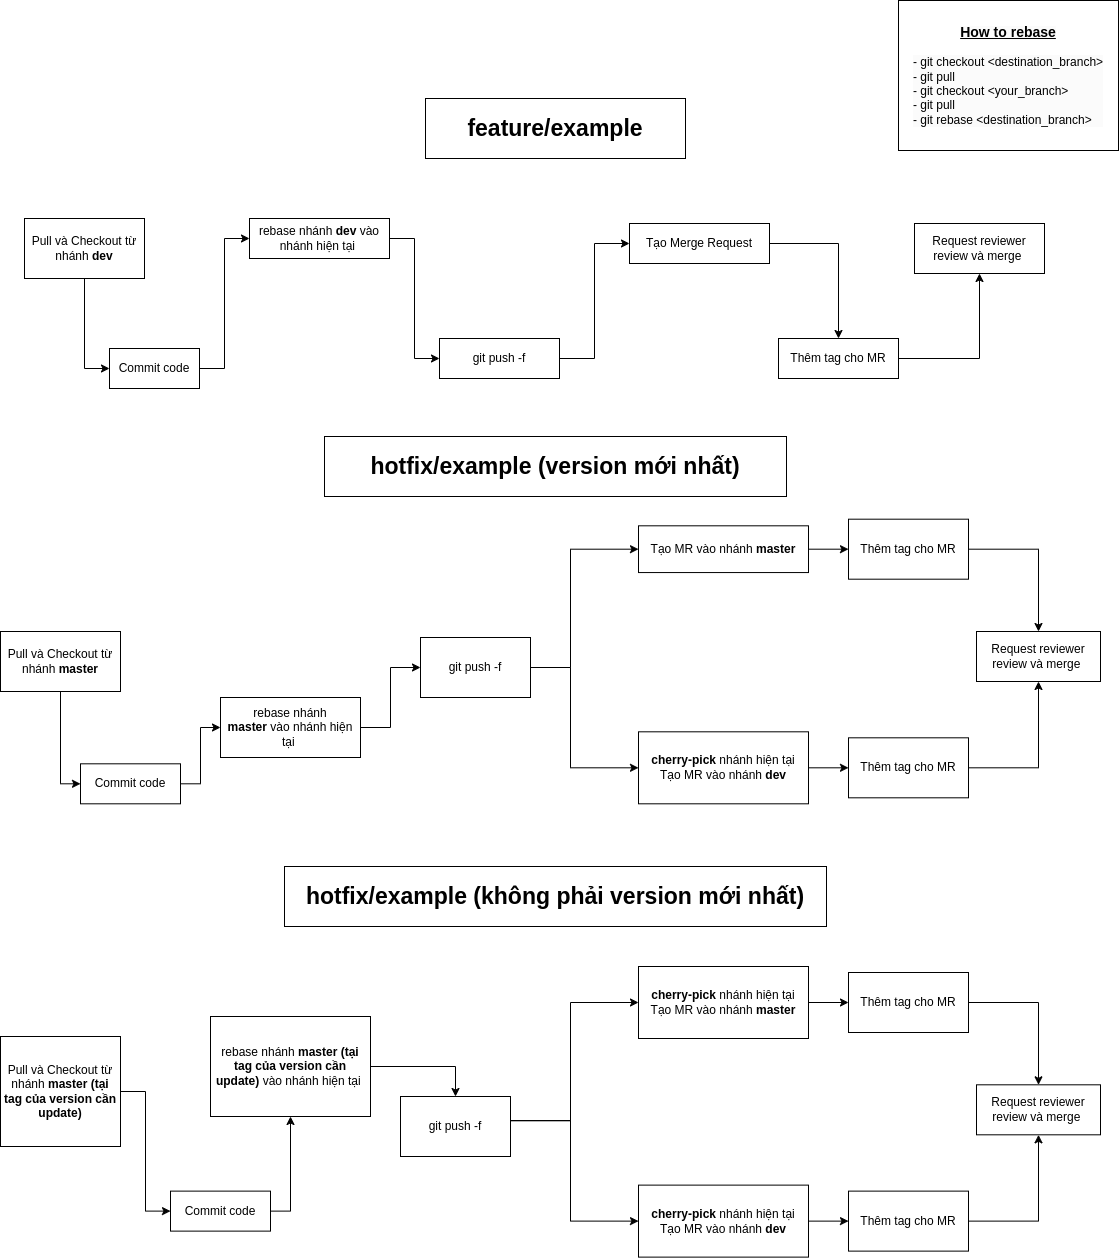

The diagram above was exported from draw.io. Its source (the exported page's mxGraphModel, read from the mxfile embedded in the PNG):
<mxGraphModel dx="1362" dy="771" grid="1" gridSize="10" guides="1" tooltips="1" connect="1" arrows="1" fold="1" page="1" pageScale="1" pageWidth="1169" pageHeight="827" math="0" shadow="0">
  <root>
    <mxCell id="0" />
    <mxCell id="1" parent="0" />
    <mxCell id="7fiDD-AKE3JGjJnr2jTb-26" style="edgeStyle=orthogonalEdgeStyle;rounded=0;orthogonalLoop=1;jettySize=auto;html=1;entryX=0;entryY=0.5;entryDx=0;entryDy=0;" parent="1" source="7fiDD-AKE3JGjJnr2jTb-1" target="7fiDD-AKE3JGjJnr2jTb-3" edge="1">
      <mxGeometry relative="1" as="geometry" />
    </mxCell>
    <mxCell id="7fiDD-AKE3JGjJnr2jTb-1" value="Pull và Checkout từ nhánh &lt;b&gt;dev&lt;/b&gt;" style="rounded=0;whiteSpace=wrap;html=1;" parent="1" vertex="1">
      <mxGeometry x="54" y="222" width="120" height="60" as="geometry" />
    </mxCell>
    <mxCell id="7fiDD-AKE3JGjJnr2jTb-29" style="edgeStyle=orthogonalEdgeStyle;rounded=0;orthogonalLoop=1;jettySize=auto;html=1;entryX=0;entryY=0.5;entryDx=0;entryDy=0;" parent="1" source="7fiDD-AKE3JGjJnr2jTb-3" target="7fiDD-AKE3JGjJnr2jTb-5" edge="1">
      <mxGeometry relative="1" as="geometry" />
    </mxCell>
    <UserObject label="Commit code" link="https://git.rabiloo.net/mobile/work-flow/git-flow/-/blob/main/gitflow.md?ref_type=heads#commit-message-naming" id="7fiDD-AKE3JGjJnr2jTb-3">
      <mxCell style="rounded=0;whiteSpace=wrap;html=1;" parent="1" vertex="1">
        <mxGeometry x="139" y="352" width="90" height="40" as="geometry" />
      </mxCell>
    </UserObject>
    <mxCell id="7fiDD-AKE3JGjJnr2jTb-30" style="edgeStyle=orthogonalEdgeStyle;rounded=0;orthogonalLoop=1;jettySize=auto;html=1;entryX=0;entryY=0.5;entryDx=0;entryDy=0;" parent="1" source="7fiDD-AKE3JGjJnr2jTb-5" target="7fiDD-AKE3JGjJnr2jTb-7" edge="1">
      <mxGeometry relative="1" as="geometry" />
    </mxCell>
    <mxCell id="7fiDD-AKE3JGjJnr2jTb-5" value="rebase nhánh &lt;b&gt;dev&lt;/b&gt; vào nhánh hiện tại&amp;nbsp;" style="rounded=0;whiteSpace=wrap;html=1;" parent="1" vertex="1">
      <mxGeometry x="279" y="222" width="140" height="40" as="geometry" />
    </mxCell>
    <mxCell id="7fiDD-AKE3JGjJnr2jTb-49" style="edgeStyle=orthogonalEdgeStyle;rounded=0;orthogonalLoop=1;jettySize=auto;html=1;entryX=0;entryY=0.5;entryDx=0;entryDy=0;" parent="1" source="7fiDD-AKE3JGjJnr2jTb-7" target="7fiDD-AKE3JGjJnr2jTb-8" edge="1">
      <mxGeometry relative="1" as="geometry" />
    </mxCell>
    <mxCell id="7fiDD-AKE3JGjJnr2jTb-7" value="git push -f" style="rounded=0;whiteSpace=wrap;html=1;" parent="1" vertex="1">
      <mxGeometry x="469" y="342" width="120" height="40" as="geometry" />
    </mxCell>
    <mxCell id="qlPfx9N4xRwyqrv7Mhjt-3" style="edgeStyle=orthogonalEdgeStyle;rounded=0;orthogonalLoop=1;jettySize=auto;html=1;entryX=0.5;entryY=0;entryDx=0;entryDy=0;" parent="1" source="7fiDD-AKE3JGjJnr2jTb-8" target="qlPfx9N4xRwyqrv7Mhjt-2" edge="1">
      <mxGeometry relative="1" as="geometry" />
    </mxCell>
    <UserObject label="Tạo Merge Request" link="https://git.rabiloo.net/mobile/work-flow/git-flow/-/blob/main/gitflow.md?ref_type=heads#pull-request-naming" id="7fiDD-AKE3JGjJnr2jTb-8">
      <mxCell style="rounded=0;whiteSpace=wrap;html=1;fontStyle=0" parent="1" vertex="1">
        <mxGeometry x="659" y="227" width="140" height="40" as="geometry" />
      </mxCell>
    </UserObject>
    <mxCell id="7fiDD-AKE3JGjJnr2jTb-23" style="edgeStyle=orthogonalEdgeStyle;rounded=0;orthogonalLoop=1;jettySize=auto;html=1;entryX=0;entryY=0.5;entryDx=0;entryDy=0;" parent="1" source="7fiDD-AKE3JGjJnr2jTb-13" target="7fiDD-AKE3JGjJnr2jTb-14" edge="1">
      <mxGeometry relative="1" as="geometry" />
    </mxCell>
    <mxCell id="7fiDD-AKE3JGjJnr2jTb-13" value="Pull và Checkout từ nhánh &lt;b&gt;master&lt;/b&gt;" style="rounded=0;whiteSpace=wrap;html=1;" parent="1" vertex="1">
      <mxGeometry x="30" y="635" width="120" height="60" as="geometry" />
    </mxCell>
    <mxCell id="7fiDD-AKE3JGjJnr2jTb-54" style="edgeStyle=orthogonalEdgeStyle;rounded=0;orthogonalLoop=1;jettySize=auto;html=1;entryX=0;entryY=0.5;entryDx=0;entryDy=0;" parent="1" source="7fiDD-AKE3JGjJnr2jTb-14" target="y3Y4lg6fOU0EaFiOg16w-1" edge="1">
      <mxGeometry relative="1" as="geometry" />
    </mxCell>
    <UserObject label="Commit code" link="https://git.rabiloo.net/mobile/work-flow/git-flow/-/blob/main/gitflow.md?ref_type=heads#commit-message-naming" id="7fiDD-AKE3JGjJnr2jTb-14">
      <mxCell style="rounded=0;whiteSpace=wrap;html=1;" parent="1" vertex="1">
        <mxGeometry x="110" y="767.31" width="100" height="40" as="geometry" />
      </mxCell>
    </UserObject>
    <mxCell id="y3Y4lg6fOU0EaFiOg16w-3" style="edgeStyle=orthogonalEdgeStyle;rounded=0;orthogonalLoop=1;jettySize=auto;html=1;entryX=0;entryY=0.5;entryDx=0;entryDy=0;" edge="1" parent="1" source="7fiDD-AKE3JGjJnr2jTb-16" target="7fiDD-AKE3JGjJnr2jTb-17">
      <mxGeometry relative="1" as="geometry">
        <Array as="points">
          <mxPoint x="600" y="671" />
          <mxPoint x="600" y="553" />
        </Array>
      </mxGeometry>
    </mxCell>
    <mxCell id="y3Y4lg6fOU0EaFiOg16w-8" style="edgeStyle=orthogonalEdgeStyle;rounded=0;orthogonalLoop=1;jettySize=auto;html=1;exitX=1;exitY=0.5;exitDx=0;exitDy=0;entryX=0;entryY=0.5;entryDx=0;entryDy=0;" edge="1" parent="1" source="7fiDD-AKE3JGjJnr2jTb-16" target="7fiDD-AKE3JGjJnr2jTb-19">
      <mxGeometry relative="1" as="geometry">
        <Array as="points">
          <mxPoint x="600" y="671" />
          <mxPoint x="600" y="771" />
        </Array>
      </mxGeometry>
    </mxCell>
    <mxCell id="7fiDD-AKE3JGjJnr2jTb-16" value="git push -f" style="rounded=0;whiteSpace=wrap;html=1;" parent="1" vertex="1">
      <mxGeometry x="450" y="641" width="110" height="60" as="geometry" />
    </mxCell>
    <mxCell id="7fiDD-AKE3JGjJnr2jTb-46" style="edgeStyle=orthogonalEdgeStyle;rounded=0;orthogonalLoop=1;jettySize=auto;html=1;entryX=0;entryY=0.5;entryDx=0;entryDy=0;" parent="1" source="7fiDD-AKE3JGjJnr2jTb-17" target="7fiDD-AKE3JGjJnr2jTb-43" edge="1">
      <mxGeometry relative="1" as="geometry" />
    </mxCell>
    <UserObject label="Tạo MR vào nhánh &lt;b&gt;master&lt;/b&gt;" link="https://git.rabiloo.net/mobile/work-flow/git-flow/-/blob/main/gitflow.md?ref_type=heads#pull-request-naming" id="7fiDD-AKE3JGjJnr2jTb-17">
      <mxCell style="rounded=0;whiteSpace=wrap;html=1;" parent="1" vertex="1">
        <mxGeometry x="668" y="529.31" width="170" height="46.75" as="geometry" />
      </mxCell>
    </UserObject>
    <mxCell id="7fiDD-AKE3JGjJnr2jTb-18" value="Request reviewer&lt;br&gt;review và merge&amp;nbsp;" style="rounded=0;whiteSpace=wrap;html=1;" parent="1" vertex="1">
      <mxGeometry x="1006" y="635" width="124" height="50" as="geometry" />
    </mxCell>
    <mxCell id="7fiDD-AKE3JGjJnr2jTb-19" value="&lt;b&gt;cherry-pick&lt;/b&gt; nhánh hiện tại&lt;br&gt;Tạo MR vào nhánh &lt;b&gt;dev&lt;/b&gt;" style="rounded=0;whiteSpace=wrap;html=1;" parent="1" vertex="1">
      <mxGeometry x="668" y="735.31" width="170" height="72" as="geometry" />
    </mxCell>
    <mxCell id="7fiDD-AKE3JGjJnr2jTb-33" value="Request reviewer review và merge&amp;nbsp;" style="rounded=0;whiteSpace=wrap;html=1;" parent="1" vertex="1">
      <mxGeometry x="944" y="227" width="130" height="50" as="geometry" />
    </mxCell>
    <mxCell id="7fiDD-AKE3JGjJnr2jTb-57" style="edgeStyle=orthogonalEdgeStyle;rounded=0;orthogonalLoop=1;jettySize=auto;html=1;entryX=0.5;entryY=0;entryDx=0;entryDy=0;exitX=1;exitY=0.5;exitDx=0;exitDy=0;" parent="1" source="7fiDD-AKE3JGjJnr2jTb-43" target="7fiDD-AKE3JGjJnr2jTb-18" edge="1">
      <mxGeometry relative="1" as="geometry" />
    </mxCell>
    <UserObject label="Thêm tag cho MR" link="https://git.rabiloo.net/mobile/work-flow/git-flow/-/blob/main/gitflow.md?ref_type=heads#tag-naming" id="7fiDD-AKE3JGjJnr2jTb-43">
      <mxCell style="rounded=0;whiteSpace=wrap;html=1;" parent="1" vertex="1">
        <mxGeometry x="878" y="522.69" width="120" height="60" as="geometry" />
      </mxCell>
    </UserObject>
    <mxCell id="7fiDD-AKE3JGjJnr2jTb-48" value="&lt;b style=&quot;border-color: var(--border-color); color: rgb(0, 0, 0); font-family: Helvetica; font-style: normal; font-variant-ligatures: normal; font-variant-caps: normal; letter-spacing: normal; orphans: 2; text-align: center; text-indent: 0px; text-transform: none; widows: 2; word-spacing: 0px; -webkit-text-stroke-width: 0px; background-color: rgb(251, 251, 251); text-decoration-thickness: initial; text-decoration-style: initial; text-decoration-color: initial;&quot;&gt;&lt;font style=&quot;font-size: 14px;&quot;&gt;&lt;u&gt;How to rebase&lt;/u&gt;&lt;/font&gt;&lt;br&gt;&lt;/b&gt;&lt;br style=&quot;border-color: var(--border-color); color: rgb(0, 0, 0); font-family: Helvetica; font-size: 12px; font-style: normal; font-variant-ligatures: normal; font-variant-caps: normal; font-weight: 400; letter-spacing: normal; orphans: 2; text-align: center; text-indent: 0px; text-transform: none; widows: 2; word-spacing: 0px; -webkit-text-stroke-width: 0px; background-color: rgb(251, 251, 251); text-decoration-thickness: initial; text-decoration-style: initial; text-decoration-color: initial;&quot;&gt;&lt;div style=&quot;border-color: var(--border-color); color: rgb(0, 0, 0); font-family: Helvetica; font-size: 12px; font-style: normal; font-variant-ligatures: normal; font-variant-caps: normal; font-weight: 400; letter-spacing: normal; orphans: 2; text-indent: 0px; text-transform: none; widows: 2; word-spacing: 0px; -webkit-text-stroke-width: 0px; background-color: rgb(251, 251, 251); text-decoration-thickness: initial; text-decoration-style: initial; text-decoration-color: initial; text-align: left;&quot;&gt;- git checkout &amp;lt;destination_branch&amp;gt;&lt;/div&gt;&lt;div style=&quot;border-color: var(--border-color); color: rgb(0, 0, 0); font-family: Helvetica; font-size: 12px; font-style: normal; font-variant-ligatures: normal; font-variant-caps: normal; font-weight: 400; letter-spacing: normal; orphans: 2; text-indent: 0px; text-transform: none; widows: 2; word-spacing: 0px; -webkit-text-stroke-width: 0px; background-color: rgb(251, 251, 251); text-decoration-thickness: initial; text-decoration-style: initial; text-decoration-color: initial; text-align: left;&quot;&gt;&lt;span style=&quot;border-color: var(--border-color); background-color: initial;&quot;&gt;- git pull&lt;/span&gt;&lt;/div&gt;&lt;div style=&quot;border-color: var(--border-color); color: rgb(0, 0, 0); font-family: Helvetica; font-size: 12px; font-style: normal; font-variant-ligatures: normal; font-variant-caps: normal; font-weight: 400; letter-spacing: normal; orphans: 2; text-indent: 0px; text-transform: none; widows: 2; word-spacing: 0px; -webkit-text-stroke-width: 0px; background-color: rgb(251, 251, 251); text-decoration-thickness: initial; text-decoration-style: initial; text-decoration-color: initial; text-align: left;&quot;&gt;&lt;span style=&quot;border-color: var(--border-color); background-color: initial;&quot;&gt;- git checkout &amp;lt;your_branch&amp;gt;&lt;/span&gt;&lt;/div&gt;&lt;div style=&quot;border-color: var(--border-color); color: rgb(0, 0, 0); font-family: Helvetica; font-size: 12px; font-style: normal; font-variant-ligatures: normal; font-variant-caps: normal; font-weight: 400; letter-spacing: normal; orphans: 2; text-indent: 0px; text-transform: none; widows: 2; word-spacing: 0px; -webkit-text-stroke-width: 0px; background-color: rgb(251, 251, 251); text-decoration-thickness: initial; text-decoration-style: initial; text-decoration-color: initial; text-align: left;&quot;&gt;&lt;span style=&quot;border-color: var(--border-color); background-color: initial;&quot;&gt;- git pull&lt;/span&gt;&lt;/div&gt;&lt;div style=&quot;border-color: var(--border-color); color: rgb(0, 0, 0); font-family: Helvetica; font-size: 12px; font-style: normal; font-variant-ligatures: normal; font-variant-caps: normal; font-weight: 400; letter-spacing: normal; orphans: 2; text-indent: 0px; text-transform: none; widows: 2; word-spacing: 0px; -webkit-text-stroke-width: 0px; background-color: rgb(251, 251, 251); text-decoration-thickness: initial; text-decoration-style: initial; text-decoration-color: initial; text-align: left;&quot;&gt;&lt;span style=&quot;border-color: var(--border-color); background-color: initial;&quot;&gt;- git rebase &amp;lt;destination_branch&amp;gt;&lt;/span&gt;&lt;/div&gt;" style="rounded=0;whiteSpace=wrap;html=1;" parent="1" vertex="1">
      <mxGeometry x="928" y="4" width="220" height="150" as="geometry" />
    </mxCell>
    <mxCell id="qlPfx9N4xRwyqrv7Mhjt-4" style="edgeStyle=orthogonalEdgeStyle;rounded=0;orthogonalLoop=1;jettySize=auto;html=1;entryX=0.5;entryY=1;entryDx=0;entryDy=0;" parent="1" source="qlPfx9N4xRwyqrv7Mhjt-2" target="7fiDD-AKE3JGjJnr2jTb-33" edge="1">
      <mxGeometry relative="1" as="geometry" />
    </mxCell>
    <UserObject label="Thêm tag cho MR" link="https://git.rabiloo.net/mobile/work-flow/git-flow/-/blob/main/gitflow.md?ref_type=heads#tag-naming" id="qlPfx9N4xRwyqrv7Mhjt-2">
      <mxCell style="rounded=0;whiteSpace=wrap;html=1;" parent="1" vertex="1">
        <mxGeometry x="808" y="342" width="120" height="40" as="geometry" />
      </mxCell>
    </UserObject>
    <UserObject label="feature/example" link="https://git.rabiloo.net/mobile/work-flow/git-flow/-/blob/main/gitflow.md?ref_type=heads#branch-naming" id="qlPfx9N4xRwyqrv7Mhjt-5">
      <mxCell style="rounded=0;whiteSpace=wrap;html=1;fontStyle=1;fontSize=23;" parent="1" vertex="1">
        <mxGeometry x="455" y="102" width="260" height="60" as="geometry" />
      </mxCell>
    </UserObject>
    <UserObject label="hotfix/example (version mới nhất)" link="https://git.rabiloo.net/mobile/work-flow/git-flow/-/blob/main/gitflow.md?ref_type=heads#branch-naming" id="qlPfx9N4xRwyqrv7Mhjt-7">
      <mxCell style="rounded=0;whiteSpace=wrap;html=1;fontStyle=1;fontSize=23;" parent="1" vertex="1">
        <mxGeometry x="354" y="440" width="462" height="60" as="geometry" />
      </mxCell>
    </UserObject>
    <mxCell id="y3Y4lg6fOU0EaFiOg16w-2" style="edgeStyle=orthogonalEdgeStyle;rounded=0;orthogonalLoop=1;jettySize=auto;html=1;exitX=1;exitY=0.5;exitDx=0;exitDy=0;entryX=0;entryY=0.5;entryDx=0;entryDy=0;" edge="1" parent="1" source="y3Y4lg6fOU0EaFiOg16w-1" target="7fiDD-AKE3JGjJnr2jTb-16">
      <mxGeometry relative="1" as="geometry" />
    </mxCell>
    <mxCell id="y3Y4lg6fOU0EaFiOg16w-1" value="rebase nhánh &lt;b&gt;master&lt;/b&gt;&amp;nbsp;vào nhánh hiện tại&amp;nbsp;" style="rounded=0;whiteSpace=wrap;html=1;" vertex="1" parent="1">
      <mxGeometry x="250" y="701" width="140" height="60" as="geometry" />
    </mxCell>
    <mxCell id="y3Y4lg6fOU0EaFiOg16w-5" style="edgeStyle=orthogonalEdgeStyle;rounded=0;orthogonalLoop=1;jettySize=auto;html=1;entryX=0;entryY=0.5;entryDx=0;entryDy=0;exitX=1;exitY=0.5;exitDx=0;exitDy=0;" edge="1" parent="1" target="y3Y4lg6fOU0EaFiOg16w-6" source="7fiDD-AKE3JGjJnr2jTb-19">
      <mxGeometry relative="1" as="geometry">
        <mxPoint x="848" y="715.31" as="sourcePoint" />
      </mxGeometry>
    </mxCell>
    <mxCell id="y3Y4lg6fOU0EaFiOg16w-7" style="edgeStyle=orthogonalEdgeStyle;rounded=0;orthogonalLoop=1;jettySize=auto;html=1;exitX=1;exitY=0.5;exitDx=0;exitDy=0;entryX=0.5;entryY=1;entryDx=0;entryDy=0;" edge="1" parent="1" source="y3Y4lg6fOU0EaFiOg16w-6" target="7fiDD-AKE3JGjJnr2jTb-18">
      <mxGeometry relative="1" as="geometry" />
    </mxCell>
    <UserObject label="Thêm tag cho MR" link="https://git.rabiloo.net/mobile/work-flow/git-flow/-/blob/main/gitflow.md?ref_type=heads#tag-naming" id="y3Y4lg6fOU0EaFiOg16w-6">
      <mxCell style="rounded=0;whiteSpace=wrap;html=1;" vertex="1" parent="1">
        <mxGeometry x="878" y="741.31" width="120" height="60" as="geometry" />
      </mxCell>
    </UserObject>
    <mxCell id="y3Y4lg6fOU0EaFiOg16w-9" style="edgeStyle=orthogonalEdgeStyle;rounded=0;orthogonalLoop=1;jettySize=auto;html=1;entryX=0;entryY=0.5;entryDx=0;entryDy=0;" edge="1" parent="1" source="y3Y4lg6fOU0EaFiOg16w-10" target="y3Y4lg6fOU0EaFiOg16w-12">
      <mxGeometry relative="1" as="geometry" />
    </mxCell>
    <mxCell id="y3Y4lg6fOU0EaFiOg16w-10" value="Pull và Checkout từ nhánh &lt;b&gt;master (tại tag của version cần update)&lt;/b&gt;" style="rounded=0;whiteSpace=wrap;html=1;" vertex="1" parent="1">
      <mxGeometry x="30" y="1040" width="120" height="110" as="geometry" />
    </mxCell>
    <UserObject label="Commit code" link="https://git.rabiloo.net/mobile/work-flow/git-flow/-/blob/main/gitflow.md?ref_type=heads#commit-message-naming" id="y3Y4lg6fOU0EaFiOg16w-12">
      <mxCell style="rounded=0;whiteSpace=wrap;html=1;" vertex="1" parent="1">
        <mxGeometry x="200" y="1194.62" width="100" height="40" as="geometry" />
      </mxCell>
    </UserObject>
    <mxCell id="y3Y4lg6fOU0EaFiOg16w-13" style="edgeStyle=orthogonalEdgeStyle;rounded=0;orthogonalLoop=1;jettySize=auto;html=1;entryX=0;entryY=0.5;entryDx=0;entryDy=0;" edge="1" parent="1" target="y3Y4lg6fOU0EaFiOg16w-28">
      <mxGeometry relative="1" as="geometry">
        <Array as="points">
          <mxPoint x="600" y="1124.31" />
          <mxPoint x="600" y="1006.31" />
          <mxPoint x="668" y="1006.31" />
        </Array>
        <mxPoint x="520" y="1124.31" as="sourcePoint" />
        <mxPoint x="668" y="1005.9949999999999" as="targetPoint" />
      </mxGeometry>
    </mxCell>
    <mxCell id="y3Y4lg6fOU0EaFiOg16w-14" style="edgeStyle=orthogonalEdgeStyle;rounded=0;orthogonalLoop=1;jettySize=auto;html=1;exitX=1;exitY=0.5;exitDx=0;exitDy=0;entryX=0;entryY=0.5;entryDx=0;entryDy=0;" edge="1" parent="1" source="y3Y4lg6fOU0EaFiOg16w-15" target="y3Y4lg6fOU0EaFiOg16w-19">
      <mxGeometry relative="1" as="geometry">
        <Array as="points">
          <mxPoint x="520" y="1124" />
          <mxPoint x="600" y="1124" />
          <mxPoint x="600" y="1225" />
        </Array>
        <mxPoint x="520" y="1124.31" as="sourcePoint" />
      </mxGeometry>
    </mxCell>
    <mxCell id="y3Y4lg6fOU0EaFiOg16w-15" value="git push -f" style="rounded=0;whiteSpace=wrap;html=1;" vertex="1" parent="1">
      <mxGeometry x="430" y="1100" width="110" height="60" as="geometry" />
    </mxCell>
    <mxCell id="y3Y4lg6fOU0EaFiOg16w-16" style="edgeStyle=orthogonalEdgeStyle;rounded=0;orthogonalLoop=1;jettySize=auto;html=1;entryX=0;entryY=0.5;entryDx=0;entryDy=0;exitX=1;exitY=0.5;exitDx=0;exitDy=0;" edge="1" parent="1" source="y3Y4lg6fOU0EaFiOg16w-28" target="y3Y4lg6fOU0EaFiOg16w-21">
      <mxGeometry relative="1" as="geometry">
        <mxPoint x="838" y="1006" as="sourcePoint" />
      </mxGeometry>
    </mxCell>
    <mxCell id="y3Y4lg6fOU0EaFiOg16w-18" value="Request reviewer&lt;br&gt;review và merge&amp;nbsp;" style="rounded=0;whiteSpace=wrap;html=1;" vertex="1" parent="1">
      <mxGeometry x="1006" y="1088.31" width="124" height="50" as="geometry" />
    </mxCell>
    <mxCell id="y3Y4lg6fOU0EaFiOg16w-19" value="&lt;b&gt;cherry-pick&lt;/b&gt; nhánh hiện tại&lt;br&gt;Tạo MR vào nhánh &lt;b&gt;dev&lt;/b&gt;" style="rounded=0;whiteSpace=wrap;html=1;" vertex="1" parent="1">
      <mxGeometry x="668" y="1188.62" width="170" height="72" as="geometry" />
    </mxCell>
    <mxCell id="y3Y4lg6fOU0EaFiOg16w-20" style="edgeStyle=orthogonalEdgeStyle;rounded=0;orthogonalLoop=1;jettySize=auto;html=1;entryX=0.5;entryY=0;entryDx=0;entryDy=0;exitX=1;exitY=0.5;exitDx=0;exitDy=0;" edge="1" parent="1" source="y3Y4lg6fOU0EaFiOg16w-21" target="y3Y4lg6fOU0EaFiOg16w-18">
      <mxGeometry relative="1" as="geometry" />
    </mxCell>
    <UserObject label="Thêm tag cho MR" link="https://git.rabiloo.net/mobile/work-flow/git-flow/-/blob/main/gitflow.md?ref_type=heads#tag-naming" id="y3Y4lg6fOU0EaFiOg16w-21">
      <mxCell style="rounded=0;whiteSpace=wrap;html=1;" vertex="1" parent="1">
        <mxGeometry x="878" y="976" width="120" height="60" as="geometry" />
      </mxCell>
    </UserObject>
    <UserObject label="hotfix/example (không phải version mới nhất)" link="https://git.rabiloo.net/mobile/work-flow/git-flow/-/blob/main/gitflow.md?ref_type=heads#branch-naming" id="y3Y4lg6fOU0EaFiOg16w-22">
      <mxCell style="rounded=0;whiteSpace=wrap;html=1;fontStyle=1;fontSize=23;" vertex="1" parent="1">
        <mxGeometry x="314" y="870" width="542" height="60" as="geometry" />
      </mxCell>
    </UserObject>
    <mxCell id="y3Y4lg6fOU0EaFiOg16w-23" style="edgeStyle=orthogonalEdgeStyle;rounded=0;orthogonalLoop=1;jettySize=auto;html=1;exitX=1;exitY=0.5;exitDx=0;exitDy=0;entryX=0.5;entryY=1;entryDx=0;entryDy=0;" edge="1" parent="1" source="y3Y4lg6fOU0EaFiOg16w-12" target="y3Y4lg6fOU0EaFiOg16w-29">
      <mxGeometry relative="1" as="geometry">
        <mxPoint x="390" y="1161" as="sourcePoint" />
      </mxGeometry>
    </mxCell>
    <mxCell id="y3Y4lg6fOU0EaFiOg16w-25" style="edgeStyle=orthogonalEdgeStyle;rounded=0;orthogonalLoop=1;jettySize=auto;html=1;entryX=0;entryY=0.5;entryDx=0;entryDy=0;exitX=1;exitY=0.5;exitDx=0;exitDy=0;" edge="1" parent="1" source="y3Y4lg6fOU0EaFiOg16w-19" target="y3Y4lg6fOU0EaFiOg16w-27">
      <mxGeometry relative="1" as="geometry">
        <mxPoint x="848" y="1168.62" as="sourcePoint" />
      </mxGeometry>
    </mxCell>
    <mxCell id="y3Y4lg6fOU0EaFiOg16w-26" style="edgeStyle=orthogonalEdgeStyle;rounded=0;orthogonalLoop=1;jettySize=auto;html=1;exitX=1;exitY=0.5;exitDx=0;exitDy=0;entryX=0.5;entryY=1;entryDx=0;entryDy=0;" edge="1" parent="1" source="y3Y4lg6fOU0EaFiOg16w-27" target="y3Y4lg6fOU0EaFiOg16w-18">
      <mxGeometry relative="1" as="geometry" />
    </mxCell>
    <UserObject label="Thêm tag cho MR" link="https://git.rabiloo.net/mobile/work-flow/git-flow/-/blob/main/gitflow.md?ref_type=heads#tag-naming" id="y3Y4lg6fOU0EaFiOg16w-27">
      <mxCell style="rounded=0;whiteSpace=wrap;html=1;" vertex="1" parent="1">
        <mxGeometry x="878" y="1194.62" width="120" height="60" as="geometry" />
      </mxCell>
    </UserObject>
    <mxCell id="y3Y4lg6fOU0EaFiOg16w-28" value="&lt;b&gt;cherry-pick&lt;/b&gt; nhánh hiện tại&lt;br&gt;Tạo MR vào nhánh &lt;b&gt;master&lt;/b&gt;" style="rounded=0;whiteSpace=wrap;html=1;" vertex="1" parent="1">
      <mxGeometry x="668" y="970" width="170" height="72" as="geometry" />
    </mxCell>
    <mxCell id="y3Y4lg6fOU0EaFiOg16w-30" style="edgeStyle=orthogonalEdgeStyle;rounded=0;orthogonalLoop=1;jettySize=auto;html=1;entryX=0.5;entryY=0;entryDx=0;entryDy=0;" edge="1" parent="1" source="y3Y4lg6fOU0EaFiOg16w-29" target="y3Y4lg6fOU0EaFiOg16w-15">
      <mxGeometry relative="1" as="geometry" />
    </mxCell>
    <mxCell id="y3Y4lg6fOU0EaFiOg16w-29" value="rebase nhánh &lt;b&gt;master (tại tag của version cần update)&lt;/b&gt;&amp;nbsp;vào nhánh hiện tại&amp;nbsp;" style="rounded=0;whiteSpace=wrap;html=1;" vertex="1" parent="1">
      <mxGeometry x="240" y="1020" width="160" height="100" as="geometry" />
    </mxCell>
  </root>
</mxGraphModel>